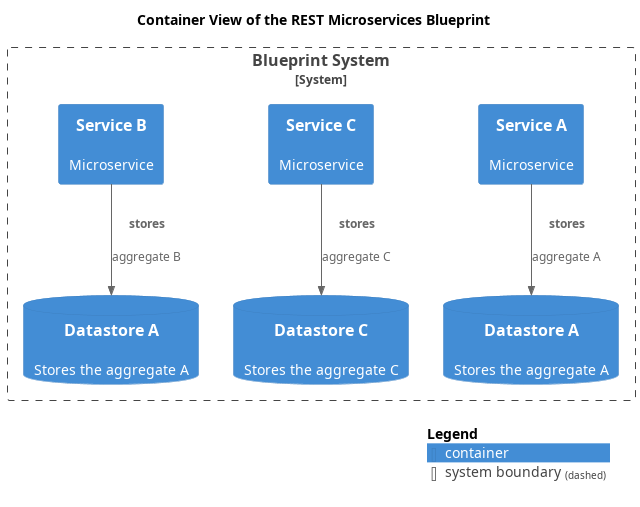

The diagram above was rendered by PlantUML. Its source (embedded in the PNG):
@startuml container-view
!include <C4/C4_Container.puml>







title Container View of the REST Microservices Blueprint
System_Boundary(softwareDevelopment_architecture_blueprint_microservices_rest_system, "Blueprint System") {
  Container(softwareDevelopment_architecture_blueprint_microservices_rest_serviceA, "Service A", $descr="Microservice")
  ContainerDb(softwareDevelopment_architecture_blueprint_microservices_rest_datastoreA, "Datastore A", $descr="Stores the aggregate A")
  ContainerDb(softwareDevelopment_architecture_blueprint_microservices_rest_datastoreC, "Datastore C", $descr="Stores the aggregate C")
  Container(softwareDevelopment_architecture_blueprint_microservices_rest_serviceC, "Service C", $descr="Microservice")
  ContainerDb(softwareDevelopment_architecture_blueprint_microservices_rest_datastoreB, "Datastore A", $descr="Stores the aggregate A")
  Container(softwareDevelopment_architecture_blueprint_microservices_rest_serviceB, "Service B", $descr="Microservice")
}
Rel(softwareDevelopment_architecture_blueprint_microservices_rest_serviceC, softwareDevelopment_architecture_blueprint_microservices_rest_datastoreC, "stores", $descr="aggregate C")
Rel(softwareDevelopment_architecture_blueprint_microservices_rest_serviceB, softwareDevelopment_architecture_blueprint_microservices_rest_datastoreB, "stores", $descr="aggregate B")
Rel(softwareDevelopment_architecture_blueprint_microservices_rest_serviceA, softwareDevelopment_architecture_blueprint_microservices_rest_datastoreA, "stores", $descr="aggregate A")
SHOW_LEGEND()
@enduml